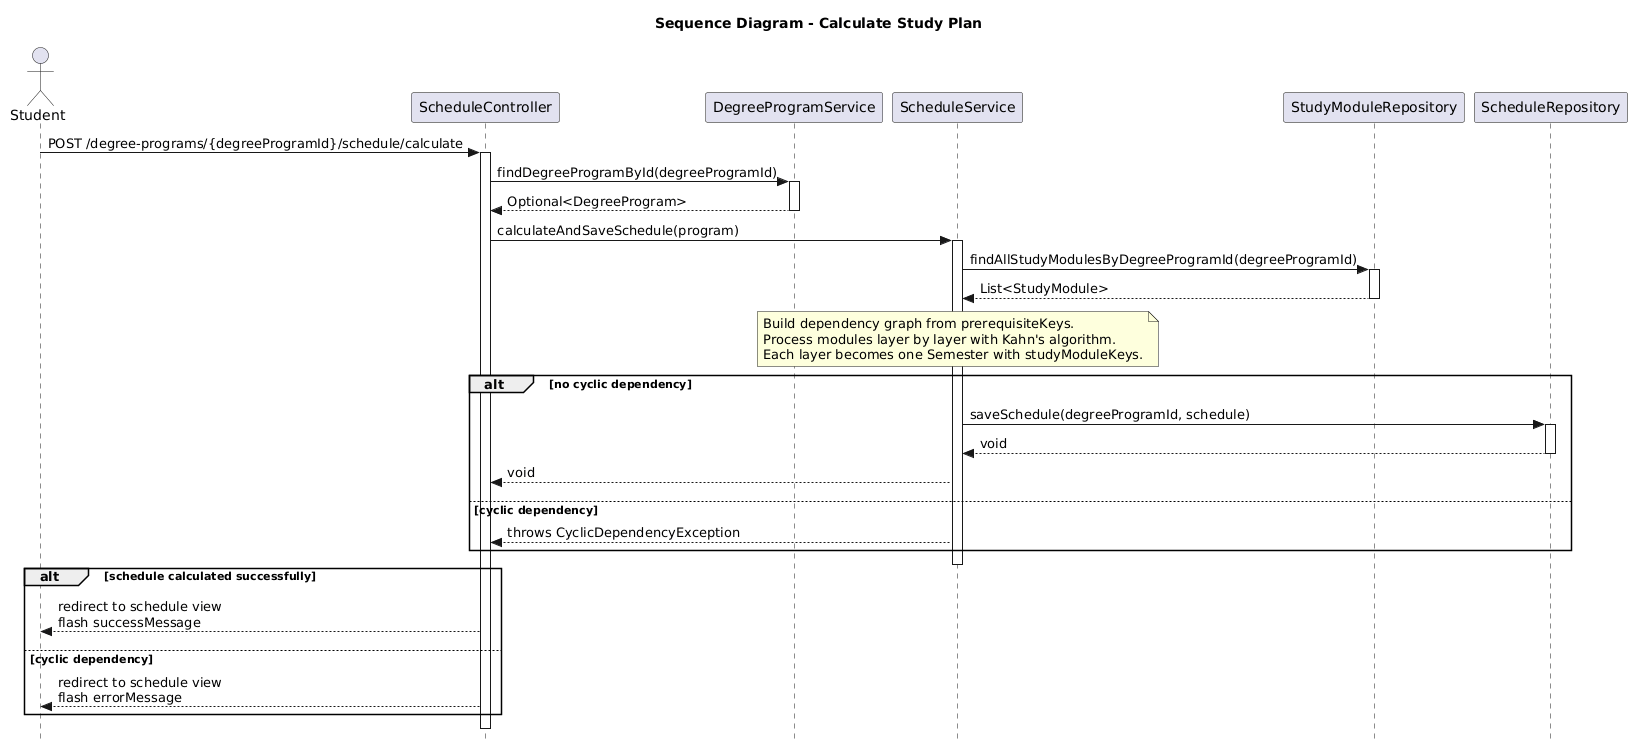

The diagram above was rendered by PlantUML. Its source (embedded in the PNG):
@startuml
skinparam style strictuml
title Sequence Diagram - Calculate Study Plan

actor Student
participant "ScheduleController" as SC
participant "DegreeProgramService" as DPS
participant "ScheduleService" as SS
participant "StudyModuleRepository" as SMR
participant "ScheduleRepository" as SR

Student -> SC : POST /degree-programs/{degreeProgramId}/schedule/calculate
activate SC

SC -> DPS : findDegreeProgramById(degreeProgramId)
activate DPS
DPS --> SC : Optional<DegreeProgram>
deactivate DPS

SC -> SS : calculateAndSaveSchedule(program)
activate SS

SS -> SMR : findAllStudyModulesByDegreeProgramId(degreeProgramId)
activate SMR
SMR --> SS : List<StudyModule>
deactivate SMR

note over SS
  Build dependency graph from prerequisiteKeys.
  Process modules layer by layer with Kahn's algorithm.
  Each layer becomes one Semester with studyModuleKeys.
end note

alt no cyclic dependency
    SS -> SR : saveSchedule(degreeProgramId, schedule)
    activate SR
    SR --> SS : void
    deactivate SR
    SS --> SC : void
else cyclic dependency
    SS --> SC : throws CyclicDependencyException
end

deactivate SS

alt schedule calculated successfully
    SC --> Student : redirect to schedule view\nflash successMessage
else cyclic dependency
    SC --> Student : redirect to schedule view\nflash errorMessage
end

deactivate SC
@enduml